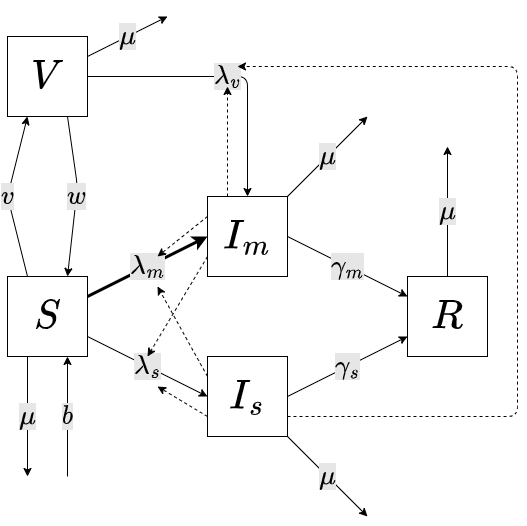

The diagram above was exported from draw.io. Its source (the exported page's mxGraphModel, read from the mxfile embedded in the PNG):
<mxGraphModel dx="785" dy="593" grid="1" gridSize="10" guides="1" tooltips="1" connect="1" arrows="1" fold="1" page="1" pageScale="1" pageWidth="700" pageHeight="1400" background="#ffffff" math="1" shadow="0">
  <root>
    <mxCell id="0" />
    <mxCell id="1" parent="0" />
    <mxCell id="9" value="$$\lambda_m$$" style="edgeStyle=none;html=1;exitX=1;exitY=0.25;exitDx=0;exitDy=0;entryX=0;entryY=0.5;entryDx=0;entryDy=0;fontSize=23;strokeWidth=3;labelBorderColor=none;labelBackgroundColor=#E6E6E6;" edge="1" parent="1" source="6" target="7">
      <mxGeometry relative="1" as="geometry" />
    </mxCell>
    <mxCell id="30" value="$$\lambda_s$$" style="edgeStyle=none;html=1;exitX=1;exitY=0.75;exitDx=0;exitDy=0;entryX=0;entryY=0.5;entryDx=0;entryDy=0;fontSize=23;strokeWidth=1;labelBorderColor=none;labelBackgroundColor=#E6E6E6;" edge="1" parent="1" source="6" target="29">
      <mxGeometry x="0.0066" relative="1" as="geometry">
        <mxPoint as="offset" />
      </mxGeometry>
    </mxCell>
    <mxCell id="35" value="$$v$$" style="edgeStyle=none;html=1;exitX=0.25;exitY=0;exitDx=0;exitDy=0;entryX=0.25;entryY=1;entryDx=0;entryDy=0;labelBackgroundColor=#E6E6E6;labelBorderColor=none;fontSize=23;strokeWidth=1;" edge="1" parent="1" source="6" target="34">
      <mxGeometry x="-0.0012" relative="1" as="geometry">
        <Array as="points">
          <mxPoint x="40" y="200" />
        </Array>
        <mxPoint as="offset" />
      </mxGeometry>
    </mxCell>
    <mxCell id="118" value="$$b$$" style="edgeStyle=none;html=1;exitX=0.75;exitY=1;exitDx=0;exitDy=0;labelBackgroundColor=#E6E6E6;labelBorderColor=none;strokeWidth=1;fontSize=23;startArrow=classic;startFill=1;endArrow=none;endFill=0;" edge="1" parent="1" source="6">
      <mxGeometry relative="1" as="geometry">
        <mxPoint x="100" y="480" as="targetPoint" />
      </mxGeometry>
    </mxCell>
    <mxCell id="119" value="$$\mu$$" style="edgeStyle=none;html=1;exitX=0.25;exitY=1;exitDx=0;exitDy=0;labelBackgroundColor=#E6E6E6;labelBorderColor=none;strokeWidth=1;fontSize=23;startArrow=none;startFill=0;endArrow=classic;endFill=1;" edge="1" parent="1" source="6">
      <mxGeometry x="0.0053" relative="1" as="geometry">
        <mxPoint x="60" y="480" as="targetPoint" />
        <mxPoint as="offset" />
      </mxGeometry>
    </mxCell>
    <mxCell id="6" value="$$S$$" style="rounded=0;whiteSpace=wrap;html=1;fontSize=35;" vertex="1" parent="1">
      <mxGeometry x="40" y="280" width="80" height="80" as="geometry" />
    </mxCell>
    <mxCell id="10" value="$$\gamma_m$$" style="edgeStyle=none;html=1;exitX=1;exitY=0.5;exitDx=0;exitDy=0;entryX=0;entryY=0.25;entryDx=0;entryDy=0;fontSize=23;strokeWidth=1;labelBorderColor=none;labelBackgroundColor=#E6E6E6;" edge="1" parent="1" source="7" target="8">
      <mxGeometry relative="1" as="geometry">
        <mxPoint as="offset" />
      </mxGeometry>
    </mxCell>
    <mxCell id="112" style="edgeStyle=none;html=1;exitX=0;exitY=0.75;exitDx=0;exitDy=0;labelBackgroundColor=default;labelBorderColor=none;fontSize=35;dashed=1;" edge="1" parent="1" source="7">
      <mxGeometry relative="1" as="geometry">
        <mxPoint x="180" y="360" as="targetPoint" />
      </mxGeometry>
    </mxCell>
    <mxCell id="114" style="edgeStyle=none;html=1;exitX=0;exitY=0.25;exitDx=0;exitDy=0;dashed=1;labelBackgroundColor=default;labelBorderColor=none;fontSize=35;" edge="1" parent="1" source="7">
      <mxGeometry relative="1" as="geometry">
        <mxPoint x="190" y="260" as="targetPoint" />
      </mxGeometry>
    </mxCell>
    <mxCell id="121" value="$$\mu$$" style="edgeStyle=none;html=1;exitX=1;exitY=0;exitDx=0;exitDy=0;labelBackgroundColor=#E6E6E6;labelBorderColor=none;strokeWidth=1;fontSize=23;startArrow=none;startFill=0;endArrow=classic;endFill=1;" edge="1" parent="1" source="7">
      <mxGeometry x="-0.0017" relative="1" as="geometry">
        <mxPoint x="400" y="120" as="targetPoint" />
        <mxPoint as="offset" />
      </mxGeometry>
    </mxCell>
    <mxCell id="7" value="$$I_m$$" style="rounded=0;whiteSpace=wrap;html=1;fontSize=35;" vertex="1" parent="1">
      <mxGeometry x="240" y="200" width="80" height="80" as="geometry" />
    </mxCell>
    <mxCell id="123" value="$$\mu$$" style="edgeStyle=none;html=1;exitX=0.5;exitY=0;exitDx=0;exitDy=0;labelBackgroundColor=#E6E6E6;labelBorderColor=none;strokeWidth=1;fontSize=23;startArrow=none;startFill=0;endArrow=classic;endFill=1;" edge="1" parent="1" source="8">
      <mxGeometry relative="1" as="geometry">
        <mxPoint x="480" y="150" as="targetPoint" />
      </mxGeometry>
    </mxCell>
    <mxCell id="8" value="$$R$$" style="rounded=0;whiteSpace=wrap;html=1;fontSize=35;" vertex="1" parent="1">
      <mxGeometry x="440" y="280" width="80" height="80" as="geometry" />
    </mxCell>
    <mxCell id="31" value="$$\gamma_s$$" style="edgeStyle=none;html=1;exitX=1;exitY=0.5;exitDx=0;exitDy=0;entryX=0;entryY=0.75;entryDx=0;entryDy=0;fontSize=23;strokeWidth=1;labelBorderColor=none;labelBackgroundColor=#E6E6E6;" edge="1" parent="1" source="29" target="8">
      <mxGeometry x="0.0019" relative="1" as="geometry">
        <mxPoint as="offset" />
      </mxGeometry>
    </mxCell>
    <mxCell id="113" style="edgeStyle=none;html=1;exitX=0;exitY=0.25;exitDx=0;exitDy=0;dashed=1;labelBackgroundColor=default;labelBorderColor=none;fontSize=35;" edge="1" parent="1" source="29">
      <mxGeometry relative="1" as="geometry">
        <mxPoint x="190" y="290" as="targetPoint" />
      </mxGeometry>
    </mxCell>
    <mxCell id="115" style="edgeStyle=none;html=1;exitX=0;exitY=0.75;exitDx=0;exitDy=0;dashed=1;labelBackgroundColor=default;labelBorderColor=none;fontSize=35;" edge="1" parent="1" source="29">
      <mxGeometry relative="1" as="geometry">
        <mxPoint x="190" y="390" as="targetPoint" />
      </mxGeometry>
    </mxCell>
    <mxCell id="122" value="$$\mu$$" style="edgeStyle=none;html=1;exitX=1;exitY=1;exitDx=0;exitDy=0;labelBackgroundColor=#E6E6E6;labelBorderColor=none;strokeWidth=1;fontSize=23;startArrow=none;startFill=0;endArrow=classic;endFill=1;" edge="1" parent="1" source="29">
      <mxGeometry relative="1" as="geometry">
        <mxPoint x="400" y="519.9999999999995" as="targetPoint" />
      </mxGeometry>
    </mxCell>
    <mxCell id="29" value="$$I_s$$" style="rounded=0;whiteSpace=wrap;html=1;fontSize=35;" vertex="1" parent="1">
      <mxGeometry x="240" y="360" width="80" height="80" as="geometry" />
    </mxCell>
    <mxCell id="36" value="$$w$$" style="edgeStyle=none;html=1;exitX=0.75;exitY=1;exitDx=0;exitDy=0;entryX=0.75;entryY=0;entryDx=0;entryDy=0;labelBackgroundColor=#E6E6E6;labelBorderColor=none;fontSize=23;strokeWidth=1;" edge="1" parent="1" source="34" target="6">
      <mxGeometry relative="1" as="geometry">
        <Array as="points">
          <mxPoint x="110" y="190" />
        </Array>
        <mxPoint as="offset" />
      </mxGeometry>
    </mxCell>
    <mxCell id="120" value="$$\mu$$" style="edgeStyle=none;html=1;exitX=1;exitY=0.25;exitDx=0;exitDy=0;labelBackgroundColor=#E6E6E6;labelBorderColor=none;strokeWidth=1;fontSize=23;startArrow=none;startFill=0;endArrow=classic;endFill=1;" edge="1" parent="1" source="34">
      <mxGeometry relative="1" as="geometry">
        <mxPoint x="200" y="20" as="targetPoint" />
      </mxGeometry>
    </mxCell>
    <mxCell id="34" value="$$V$$" style="rounded=0;whiteSpace=wrap;html=1;fontSize=35;" vertex="1" parent="1">
      <mxGeometry x="40" y="40" width="80" height="80" as="geometry" />
    </mxCell>
    <mxCell id="37" value="$$\lambda_v$$" style="edgeStyle=none;html=1;exitX=1;exitY=0.5;exitDx=0;exitDy=0;entryX=0.5;entryY=0;entryDx=0;entryDy=0;labelBorderColor=none;fontSize=23;strokeWidth=1;labelBackgroundColor=#E6E6E6;" edge="1" parent="1" source="34" target="7">
      <mxGeometry relative="1" as="geometry">
        <Array as="points">
          <mxPoint x="280" y="80" />
        </Array>
        <mxPoint as="offset" />
      </mxGeometry>
    </mxCell>
    <mxCell id="116" style="edgeStyle=none;html=1;exitX=0.25;exitY=0;exitDx=0;exitDy=0;dashed=1;labelBackgroundColor=default;labelBorderColor=none;fontSize=35;" edge="1" parent="1" source="7">
      <mxGeometry relative="1" as="geometry">
        <mxPoint x="260" y="90" as="targetPoint" />
      </mxGeometry>
    </mxCell>
    <mxCell id="117" style="edgeStyle=none;html=1;exitX=1;exitY=0.75;exitDx=0;exitDy=0;dashed=1;labelBackgroundColor=default;labelBorderColor=none;fontSize=35;" edge="1" parent="1" source="29">
      <mxGeometry relative="1" as="geometry">
        <mxPoint x="270" y="70" as="targetPoint" />
        <Array as="points">
          <mxPoint x="550" y="420" />
          <mxPoint x="550" y="70" />
        </Array>
      </mxGeometry>
    </mxCell>
  </root>
</mxGraphModel>